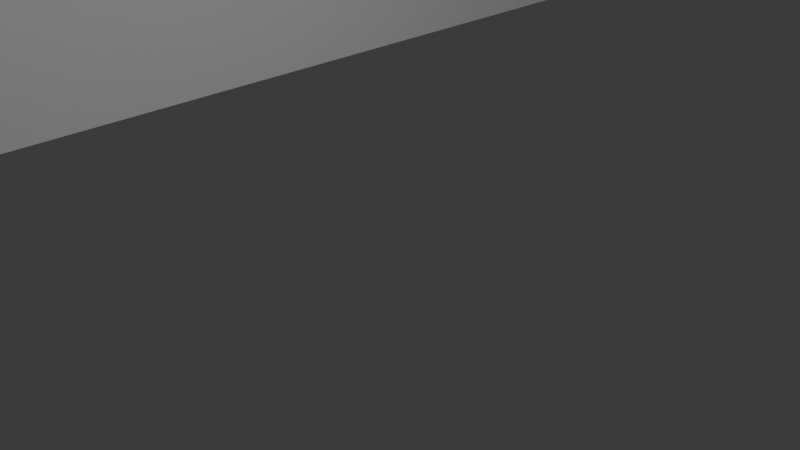 # Source: 7thfloor.blend  (saved by Blender 4.1.23; exported with 4.5.12 LTS)
import bpy
from mathutils import Matrix  # noqa: F401  (used for matrix-valued properties, if any)

bpy.ops.wm.read_factory_settings(use_empty=True)
scene = bpy.context.scene
scene.name = 'Scene'

# ---- collections
col_collection = bpy.data.collections.new('Collection'); scene.collection.children.link(col_collection)

# ---- world
world_world = bpy.data.worlds.new('World'); scene.world = world_world
world_world.use_nodes = True; world_world.node_tree.nodes.clear()
_N = world_world.node_tree.nodes; _L = world_world.node_tree.links
n0 = _N.new('ShaderNodeOutputWorld'); n0.name = 'World Output'; n0.location = (300, 300)
n1 = _N.new('ShaderNodeBackground'); n1.name = 'Background'; n1.location = (10, 300)
n1.inputs[0].default_value = (0.05088, 0.05088, 0.05088, 1.0)
_L.new(n1.outputs[0], n0.inputs[0])
n0.is_active_output = True
world_world.color = (0.05088, 0.05088, 0.05088)
world_world.use_sun_shadow = False
world_world.sun_shadow_jitter_overblur = 0.0

# ---- cameras
cam_camera = bpy.data.cameras.new('Camera')
cam_camera.clip_end = 100.0
cam_camera.ortho_scale = 7.314

# ---- lights
light_light = bpy.data.lights.new('Light', 'POINT')
light_light.transmission_factor = 0.0
light_light.energy = 1000.0
light_light.shadow_soft_size = 1.422
light_light.shadow_maximum_resolution = 0.006
light_light.use_absolute_resolution = True

# ---- meshes
me_plane_004 = bpy.data.meshes.new('Plane.004')
me_plane_004.from_pydata([(-3.938, -1.2, -5.354), (1.409, -1.2, 0.05959), (-3.938, 1.8, -5.354), (1.409, 1.8, 0.05959), (-7.924, -1.2, -9.26), (-7.924, 1.8, -9.26), (-7.882, -1.2, -11.46), (-7.882, 1.8, -11.46), (-11.2, -1.1, -11.5), (-11.2, 1.8, -11.5), (-11.23, -1.2, -6.234), (-11.23, 1.8, -6.234), (-14.21, -1.2, -6.276), (-14.21, 1.8, -6.276), (-14.21, -1.2, -0.2241), (-14.21, 1.8, -0.2241), (-15.56, -1.2, -0.2453), (-15.56, 1.8, -0.2453), (-15.5, -1.1, 2.59), (-15.5, 1.8, 2.59), (-14.19, -1.2, 2.485), (-14.19, 1.8, 2.485), (-14.12, -1.2, 30.63), (-14.12, 1.8, 30.63), (-7.924, -1.2, 30.59), (-7.924, 1.8, 30.59), (1.45, -1.2, 21.28), (1.45, 1.8, 21.28), (-7.84, -1.2, 12.2), (-7.84, 1.8, 12.2), (-8.087, -1.107, 9.275), (-8.087, 1.893, 9.275), (-5.069, -1.301, 6.332), (-5.069, 1.699, 6.332), (-1.424, -0.7926, 2.795), (-1.424, 2.207, 2.795), (-9.805, -1.007, 7.622), (-9.805, 1.893, 7.622), (-10.13, -1.007, 7.265), (-10.13, 1.893, 7.265), (-4.512, -1.031, -0.4318), (-4.512, 1.969, -0.4318), (-6.897, -0.9, 2.454), (-6.897, 2.1, 2.454), (-5.608, -1.2, -3.516), (-5.608, 1.8, -3.516), (-10.61, -1.216, 14.21), (-10.61, 1.784, 14.21)], [], [(0, 1, 3, 2), (0, 2, 5, 4), (4, 5, 7, 6), (6, 7, 9, 8), (8, 9, 11, 10), (10, 11, 13, 12), (12, 13, 15, 14), (14, 15, 17, 16), (16, 17, 19, 18), (18, 19, 21, 20), (20, 21, 23, 22), (22, 23, 25, 24), (24, 25, 27, 26), (26, 27, 29, 28), (28, 29, 31, 30), (30, 31, 33, 32), (32, 33, 35, 34), (1, 34, 35, 3), (31, 30, 36, 37), (37, 36, 38, 39), (35, 34, 40, 41), (41, 40, 42, 43), (2, 0, 44, 45), (29, 28, 46, 47)])
_uv = me_plane_004.uv_layers.new(name='UVMap')
_uv.uv.foreach_set('vector', [0.0, 0.0, 1.0, 0.0, 1.0, 1.0, 0.0, 1.0, 0.0, 0.0, 0.0, 1.0, 0.0, 1.0, 0.0, 0.0, 0.0, 0.0, 0.0, 1.0, 0.0, 1.0, 0.0, 0.0, 0.0, 0.0, 0.0, 1.0, 0.0, 1.0, 0.0, 0.0, 0.0, 0.0, 0.0, 1.0, 0.0, 1.0, 0.0, 0.0, 0.0, 0.0, 0.0, 1.0, 0.0, 1.0, 0.0, 0.0, 0.0, 0.0, 0.0, 1.0, 0.0, 1.0, 0.0, 0.0, 0.0, 0.0, 0.0, 1.0, 0.0, 1.0, 0.0, 0.0, 0.0, 0.0, 0.0, 1.0, 0.0, 1.0, 0.0, 0.0, 0.0, 0.0, 0.0, 1.0, 0.0, 1.0, 0.0, 0.0, 0.0, 0.0, 0.0, 1.0, 0.0, 1.0, 0.0, 0.0, 0.0, 0.0, 0.0, 1.0, 0.0, 1.0, 0.0, 0.0, 0.0, 0.0, 0.0, 1.0, 0.0, 1.0, 0.0, 0.0, 0.0, 0.0, 0.0, 1.0, 0.0, 1.0, 0.0, 0.0, 0.0, 0.0, 0.0, 1.0, 0.0, 1.0, 0.0, 0.0, 0.0, 0.0, 0.0, 1.0, 0.0, 1.0, 0.0, 0.0, 0.0, 0.0, 0.0, 1.0, 0.0, 1.0, 0.0, 0.0, 1.0, 0.0, 0.0, 0.0, 0.0, 1.0, 1.0, 1.0, 0.0, 1.0, 0.0, 0.0, 0.0, 0.0, 0.0, 1.0, 0.0, 1.0, 0.0, 0.0, 0.0, 0.0, 0.0, 1.0, 0.0, 1.0, 0.0, 0.0, 0.0, 0.0, 0.0, 1.0, 0.0, 1.0, 0.0, 0.0, 0.0, 0.0, 0.0, 1.0, 0.0, 1.0, 0.0, 0.0, 0.0, 0.0, 0.0, 1.0, 0.0, 1.0, 0.0, 0.0, 0.0, 0.0, 0.0, 1.0])
me_plane_004.update()

# ---- objects
ob_light = bpy.data.objects.new('Light', light_light)
ob_camera = bpy.data.objects.new('Camera', cam_camera)
ob_empty = bpy.data.objects.new('Empty', None)
ob_plane = bpy.data.objects.new('Plane', me_plane_004)

# ---- transforms, parenting, visibility, modifiers, constraints
ob_light.location = (5.599, 1.167, 5.904)
ob_light.rotation_euler = (0.6503, 0.05522, 1.866)
ob_light.lock_rotations_4d = False
ob_light.empty_display_type = 'ARROWS'
ob_light.color = (0.0, 0.0, 0.0, 0.0)
ob_light.lineart.crease_threshold = 0.0
ob_camera.location = (7.359, -6.926, 4.958)
ob_camera.rotation_euler = (1.109, 0.0, 0.8149)
ob_camera.lock_rotations_4d = False
ob_camera.empty_display_type = 'ARROWS'
ob_camera.color = (0.0, 0.0, 0.0, 0.0)
ob_camera.display_type = 'WIRE'
ob_camera.lineart.crease_threshold = 0.0
ob_empty.location = (0.09355, -0.01361, 0.0)
ob_empty.scale = (22.0, 22.0, 1.0)
ob_empty.empty_display_type = 'IMAGE'
ob_empty.empty_display_size = 5.0
ob_plane.location = (23.18, 18.69, 1.167)
ob_plane.rotation_euler = (1.571, 0.0, 0.0)
ob_plane.scale = (1.95, 1.0, 1.95)

# ---- collection membership
col_collection.objects.link(ob_light)
col_collection.objects.link(ob_camera)
col_collection.objects.link(ob_empty)
col_collection.objects.link(ob_plane)

# ---- scene / render settings (as saved in the file)
scene.camera = ob_camera
scene.frame_start = 1; scene.frame_end = 250; scene.frame_set(1)
scene.render.engine = 'BLENDER_EEVEE_NEXT'
scene.cycles.sampling_pattern = 'TABULATED_SOBOL'
scene.eevee.ray_tracing_options.trace_max_roughness = 0.0
bpy.context.view_layer.update()
